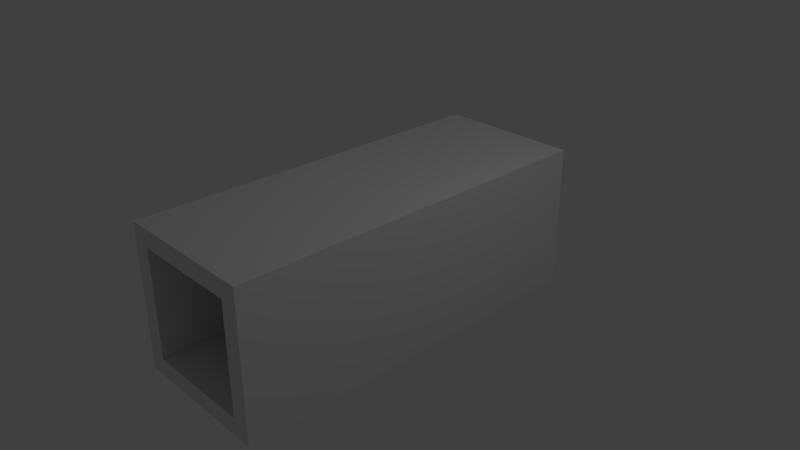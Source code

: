 # Source: cube.blend  (saved by Blender 2.79.0; exported with 4.5.12 LTS)
import bpy
from mathutils import Matrix  # noqa: F401  (used for matrix-valued properties, if any)

bpy.ops.wm.read_factory_settings(use_empty=True)
scene = bpy.context.scene
scene.name = 'Scene'

# ---- collections
col_collection_1 = bpy.data.collections.new('Collection 1'); scene.collection.children.link(col_collection_1)

# ---- materials (node trees are filled in below, after node groups)
mat_material = bpy.data.materials.new('Material')
mat_material.alpha_threshold = 0.0
mat_material.use_transparent_shadow = False
mat_material.roughness = 0.5
mat_material.line_color = (0.0, 0.0, 0.0, 1.0)

# ---- material node trees

# ---- world
world_world = bpy.data.worlds.new('World'); scene.world = world_world
world_world.color = (0.05088, 0.05088, 0.05088)
world_world.use_sun_shadow = False
world_world.sun_shadow_jitter_overblur = 0.0
world_world.cycles.sampling_method = 'MANUAL'

# ---- cameras
cam_camera = bpy.data.cameras.new('Camera')
cam_camera.clip_end = 100.0
cam_camera.lens = 35.0
cam_camera.sensor_width = 32.0
cam_camera.sensor_height = 18.0
cam_camera.ortho_scale = 7.314
cam_camera.dof.focus_distance = 0.0
cam_camera.dof.aperture_fstop = 128.0

# ---- lights
light_lamp = bpy.data.lights.new('Lamp', 'POINT')
light_lamp.transmission_factor = 0.0
light_lamp.cutoff_distance = 30.0
light_lamp.energy = 100.0
light_lamp.shadow_buffer_clip_start = 1.001
light_lamp.shadow_soft_size = 0.1
light_lamp.shadow_maximum_resolution = 0.006
light_lamp.use_absolute_resolution = True

# ---- meshes
me_cube = bpy.data.meshes.new('Cube')
me_cube.from_pydata([(1.0, 2.636, -1.0), (1.0, -2.636, -1.0), (-1.0, -2.636, -1.0), (-1.0, 2.636, -1.0), (1.0, 2.636, 1.0), (1.0, -2.636, 1.0), (-1.0, -2.636, 1.0), (-1.0, 2.636, 1.0), (0.7974, 2.434, -0.7974), (0.7518, -2.636, -0.7518), (-0.7518, -2.636, -0.7518), (-0.7974, 2.434, -0.7974), (0.7974, 2.434, 0.7974), (0.7518, -2.636, 0.7518), (-0.7518, -2.636, 0.7518), (-0.7974, 2.434, 0.7974)], [], [(0, 1, 2, 3), (4, 7, 6, 5), (0, 4, 5, 1), (2, 6, 7, 3), (4, 0, 3, 7), (8, 11, 10, 9), (12, 13, 14, 15), (8, 9, 13, 12), (10, 11, 15, 14), (12, 15, 11, 8), (2, 1, 9, 10), (1, 5, 13, 9), (6, 2, 10, 14), (5, 6, 14, 13)])
_uv = me_cube.uv_layers.new(name='UVMap')
_uv.uv.foreach_set('vector', [0.4169, 0.5098, 0.4169, 0.0, 0.6253, 1.153e-07, 0.6253, 0.5098, 0.0, 6.916e-08, 0.2084, 0.0, 0.2084, 0.5098, 3.106e-08, 0.5098, 0.4169, 0.5098, 0.2084, 0.5098, 0.2084, 0.0, 0.4169, 6.916e-08, 0.6253, 0.0, 0.8338, 4.611e-08, 0.8338, 0.5098, 0.6253, 0.5098, 0.6253, 0.7032, 0.4169, 0.7032, 0.4169, 0.5098, 0.6253, 0.5098, 1.0, 0.9804, 0.8338, 0.9804, 0.8385, 0.4902, 0.9953, 0.4902, 1.0, 0.0, 0.9953, 0.4902, 0.8385, 0.4902, 0.8338, 1.614e-07, 0.1662, 0.5098, 0.1615, 1.0, 0.004746, 1.0, 0.0, 0.5098, 0.171, 1.0, 0.1662, 0.5098, 0.3324, 0.5098, 0.3277, 1.0, 0.6253, 0.8574, 0.6253, 0.7032, 0.7916, 0.7032, 0.7916, 0.8574, 0.8338, 0.7032, 0.6253, 0.7032, 0.6512, 0.6792, 0.8079, 0.6792, 0.6253, 0.7032, 0.6253, 0.5098, 0.6512, 0.5338, 0.6512, 0.6792, 0.8338, 0.5098, 0.8338, 0.7032, 0.8079, 0.6792, 0.8079, 0.5338, 0.6253, 0.5098, 0.8338, 0.5098, 0.8079, 0.5338, 0.6512, 0.5338])
me_cube.materials.append(mat_material)
me_cube.use_remesh_preserve_volume = False
me_cube.use_remesh_preserve_attributes = False
me_cube.use_mirror_vertex_groups = False
me_cube.update()

# ---- objects
ob_cube = bpy.data.objects.new('Cube', me_cube)
ob_lamp = bpy.data.objects.new('Lamp', light_lamp)
ob_camera = bpy.data.objects.new('Camera', cam_camera)

# ---- transforms, parenting, visibility, modifiers, constraints
ob_cube.location = (0.0, 0.0, 0.0)
ob_cube.lock_rotations_4d = False
ob_cube.empty_display_type = 'ARROWS'
ob_cube.lineart.crease_threshold = 0.0
ob_lamp.location = (4.076, 1.005, 5.904)
ob_lamp.rotation_euler = (0.6503, 0.05522, 1.866)
ob_lamp.lock_rotations_4d = False
ob_lamp.empty_display_type = 'ARROWS'
ob_lamp.color = (0.0, 0.0, 0.0, 0.0)
ob_lamp.lineart.crease_threshold = 0.0
ob_camera.location = (7.481, -6.508, 5.344)
ob_camera.rotation_euler = (1.109, 0.0, 0.8149)
ob_camera.lock_rotations_4d = False
ob_camera.empty_display_type = 'ARROWS'
ob_camera.color = (0.0, 0.0, 0.0, 0.0)
ob_camera.display_type = 'WIRE'
ob_camera.lineart.crease_threshold = 0.0

# ---- collection membership
col_collection_1.objects.link(ob_cube)
col_collection_1.objects.link(ob_lamp)
col_collection_1.objects.link(ob_camera)

# ---- scene / render settings (as saved in the file)
scene.camera = ob_camera
scene.frame_start = 1; scene.frame_end = 250; scene.frame_set(1)
scene.render.engine = 'BLENDER_EEVEE_NEXT'
scene.render.resolution_percentage = 50
scene.render.dither_intensity = 0.0
scene.cycles.use_denoising = False
scene.cycles.samples = 128
scene.cycles.sampling_pattern = 'TABULATED_SOBOL'
scene.cycles.use_adaptive_sampling = False
scene.cycles.use_light_tree = False
scene.cycles.blur_glossy = 0.0
scene.cycles.sample_clamp_indirect = 0.0
scene.view_settings.view_transform = 'Standard'
bpy.context.view_layer.update()
